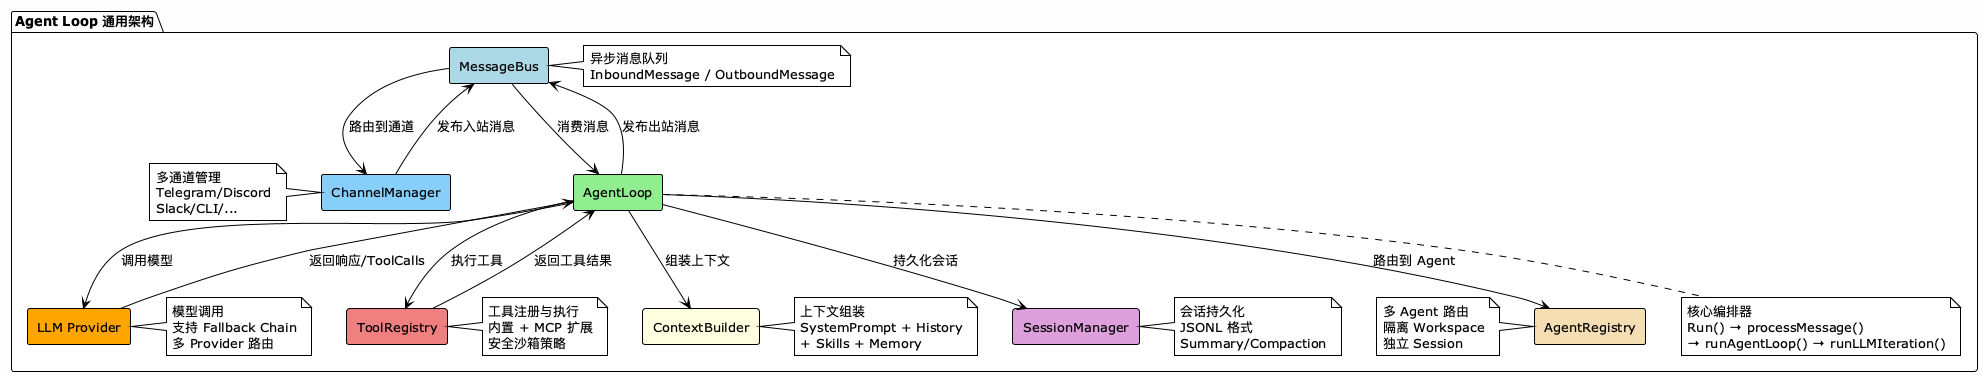

The diagram above was rendered by PlantUML. Its source (embedded in the PNG):
@startuml
!theme plain
skinparam backgroundColor #FEFEFE
skinparam componentStyle rectangle
skinparam defaultFontSize 13

package "Agent Loop 通用架构" {

  [MessageBus] as MB #LightBlue
  note right of MB
    异步消息队列
    InboundMessage / OutboundMessage
  end note

  [AgentLoop] as AL #LightGreen
  note bottom of AL
    核心编排器
    Run() → processMessage()
    → runAgentLoop() → runLLMIteration()
  end note

  [ContextBuilder] as CB #LightYellow
  note right of CB
    上下文组装
    SystemPrompt + History
    + Skills + Memory
  end note

  [LLM Provider] as LLM #Orange
  note right of LLM
    模型调用
    支持 Fallback Chain
    多 Provider 路由
  end note

  [ToolRegistry] as TR #LightCoral
  note right of TR
    工具注册与执行
    内置 + MCP 扩展
    安全沙箱策略
  end note

  [SessionManager] as SM #Plum
  note right of SM
    会话持久化
    JSONL 格式
    Summary/Compaction
  end note

  [ChannelManager] as CM #LightSkyBlue
  note left of CM
    多通道管理
    Telegram/Discord
    Slack/CLI/...
  end note

  [AgentRegistry] as AR #Wheat
  note left of AR
    多 Agent 路由
    隔离 Workspace
    独立 Session
  end note
}

CM --> MB : 发布入站消息
MB --> AL : 消费消息
AL --> AR : 路由到 Agent
AL --> CB : 组装上下文
AL --> LLM : 调用模型
LLM --> AL : 返回响应/ToolCalls
AL --> TR : 执行工具
TR --> AL : 返回工具结果
AL --> SM : 持久化会话
AL --> MB : 发布出站消息
MB --> CM : 路由到通道

@enduml